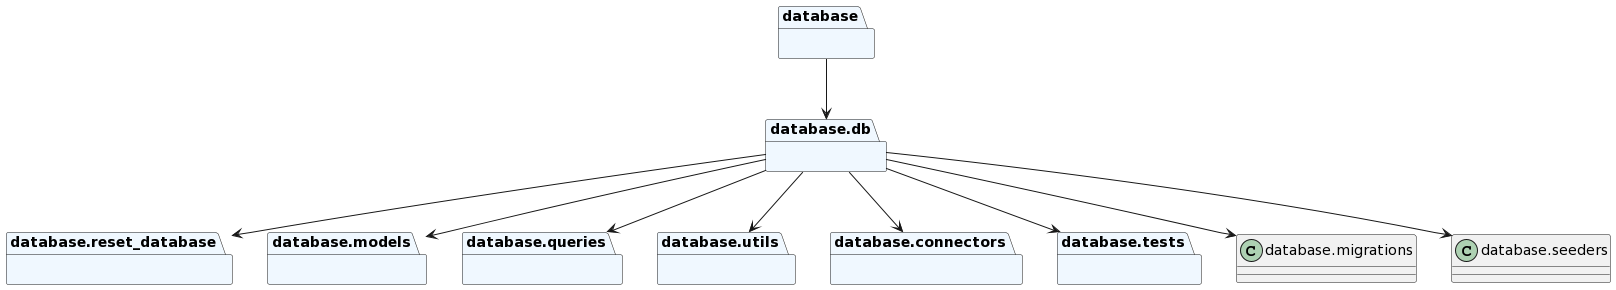

The diagram above was rendered by PlantUML. Its source (embedded in the PNG):
@startuml
set namespaceSeparator none
package "database" as database #aliceblue {
}
package "database.db" as database.db #aliceblue {
}
package "database.reset_database" as database.reset_database #aliceblue {
}

package "database.models" as database.models #aliceblue {
}

package "database.queries" as database.queries #aliceblue {
}

package "database.utils" as database.utils #aliceblue {
}

package "database.connectors" as database.connectors #aliceblue {
}

package "database.tests" as database.tests #aliceblue {
}

database --> database.db
database.db --> database.reset_database
database.db --> database.models
database.db --> database.queries
database.db --> database.utils
database.db --> database.migrations
database.db --> database.connectors
database.db --> database.seeders
database.db --> database.tests
@enduml